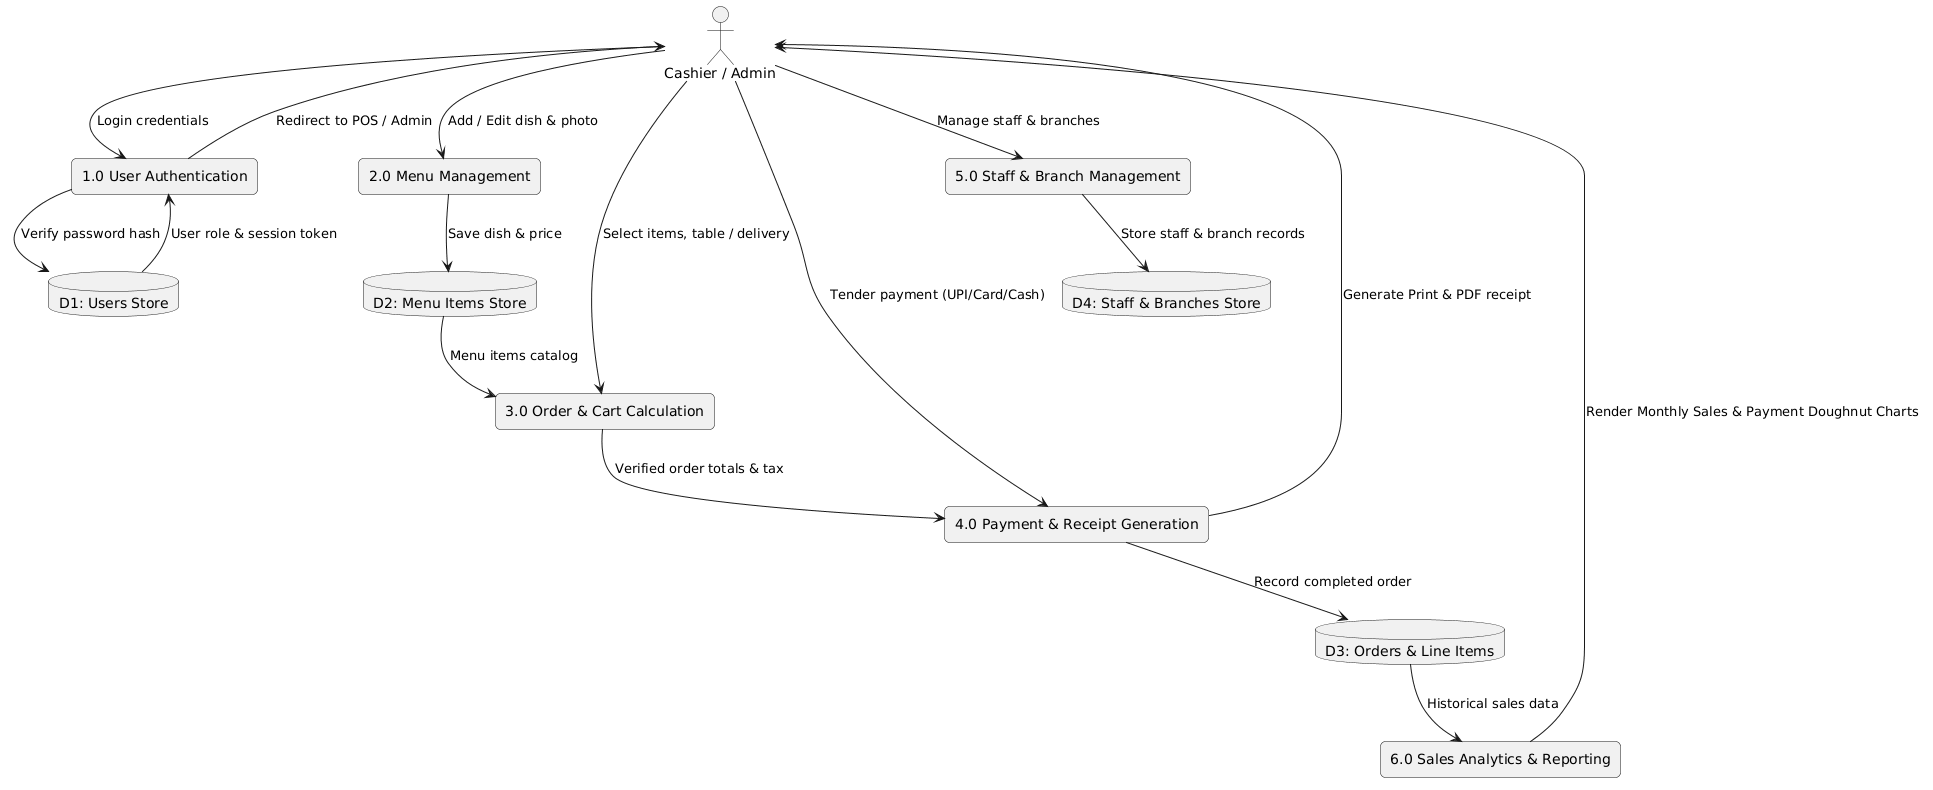

The diagram above was rendered by PlantUML. Its source (embedded in the PNG):
@startuml
skinparam shadowing false
skinparam rectangleRoundCorner 10

actor "Cashier / Admin" as User

rectangle "1.0 User Authentication" as P1
rectangle "2.0 Menu Management" as P2
rectangle "3.0 Order & Cart Calculation" as P3
rectangle "4.0 Payment & Receipt Generation" as P4
rectangle "5.0 Staff & Branch Management" as P5
rectangle "6.0 Sales Analytics & Reporting" as P6

database "D1: Users Store" as D1
database "D2: Menu Items Store" as D2
database "D3: Orders & Line Items" as D3
database "D4: Staff & Branches Store" as D4

User --> P1 : Login credentials
P1 --> D1 : Verify password hash
D1 --> P1 : User role & session token
P1 --> User : Redirect to POS / Admin

User --> P2 : Add / Edit dish & photo
P2 --> D2 : Save dish & price
D2 --> P3 : Menu items catalog

User --> P3 : Select items, table / delivery
P3 --> P4 : Verified order totals & tax

User --> P4 : Tender payment (UPI/Card/Cash)
P4 --> D3 : Record completed order
P4 --> User : Generate Print & PDF receipt

User --> P5 : Manage staff & branches
P5 --> D4 : Store staff & branch records

D3 --> P6 : Historical sales data
P6 --> User : Render Monthly Sales & Payment Doughnut Charts
@enduml